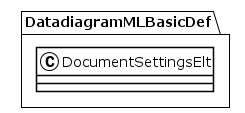

The diagram above was rendered by PlantUML. Its source (embedded in the PNG):
@startuml
!theme plain
package DatadiagramMLBasicDef {
class DocumentSettingsElt {
}
}
@enduml